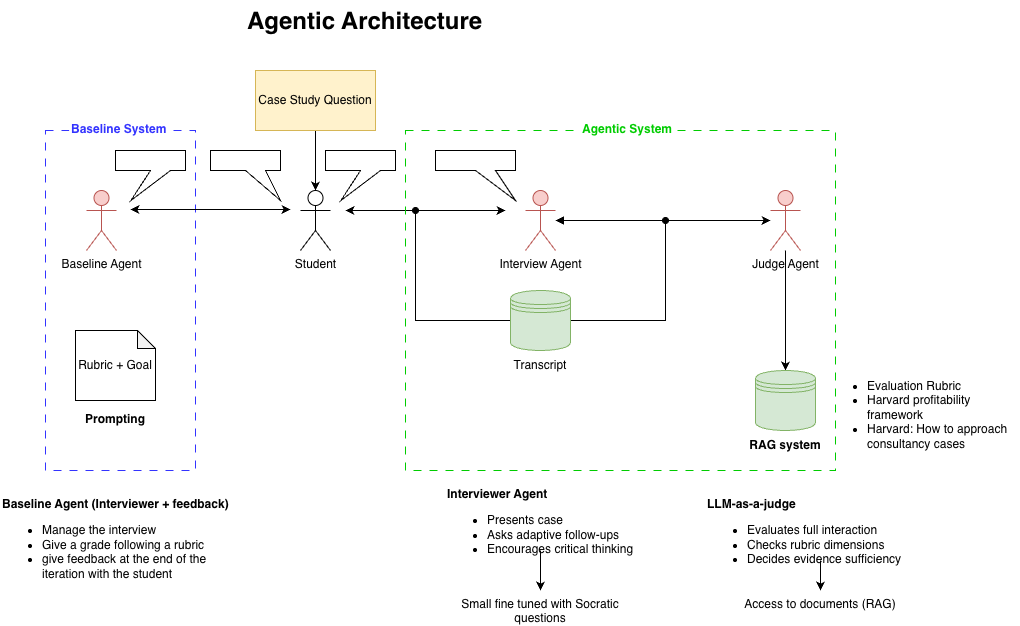

The diagram above was exported from draw.io. Its source (the exported page's mxGraphModel, read from the mxfile embedded in the PNG):
<mxGraphModel dx="1686" dy="560" grid="1" gridSize="10" guides="1" tooltips="1" connect="1" arrows="1" fold="1" page="0" pageScale="1" pageWidth="827" pageHeight="1169" math="0" shadow="0">
  <root>
    <mxCell id="0" />
    <mxCell id="1" parent="0" />
    <mxCell id="stFH1o6a8Ac0JfRLGPPZ-12" parent="1" style="text;whiteSpace=wrap;html=1;align=left;" value="&lt;div&gt;&lt;b&gt;Baseline Agent (Interviewer + feedback)&lt;/b&gt;&lt;/div&gt;&lt;ul&gt;&lt;li&gt;Manage the interview&lt;/li&gt;&lt;li&gt;Give a grade following a rubric&lt;/li&gt;&lt;li&gt;give feedback at the end of the iteration with the student&lt;/li&gt;&lt;/ul&gt;" vertex="1">
      <mxGeometry height="110" width="240" x="-340" y="920" as="geometry" />
    </mxCell>
    <mxCell id="stFH1o6a8Ac0JfRLGPPZ-45" parent="1" style="shape=umlActor;verticalLabelPosition=bottom;verticalAlign=top;html=1;outlineConnect=0;" value="Student" vertex="1">
      <mxGeometry height="60" width="30" x="-40" y="620" as="geometry" />
    </mxCell>
    <mxCell id="stFH1o6a8Ac0JfRLGPPZ-46" edge="1" parent="1" source="stFH1o6a8Ac0JfRLGPPZ-47" style="edgeStyle=orthogonalEdgeStyle;rounded=0;orthogonalLoop=1;jettySize=auto;html=1;" target="stFH1o6a8Ac0JfRLGPPZ-45" value="">
      <mxGeometry relative="1" as="geometry" />
    </mxCell>
    <mxCell id="stFH1o6a8Ac0JfRLGPPZ-47" parent="1" style="rounded=0;whiteSpace=wrap;html=1;fillColor=#fff2cc;strokeColor=#d6b656;" value="Case Study Question" vertex="1">
      <mxGeometry height="60" width="120" x="-85" y="500" as="geometry" />
    </mxCell>
    <mxCell id="stFH1o6a8Ac0JfRLGPPZ-84" edge="1" parent="1" source="stFH1o6a8Ac0JfRLGPPZ-48" style="edgeStyle=orthogonalEdgeStyle;rounded=0;orthogonalLoop=1;jettySize=auto;html=1;startArrow=block;startFill=1;" target="stFH1o6a8Ac0JfRLGPPZ-83" value="">
      <mxGeometry relative="1" as="geometry" />
    </mxCell>
    <mxCell id="stFH1o6a8Ac0JfRLGPPZ-48" parent="1" style="shape=umlActor;verticalLabelPosition=bottom;verticalAlign=top;html=1;outlineConnect=0;fillColor=#f8cecc;strokeColor=#b85450;" value="Interview Agent" vertex="1">
      <mxGeometry height="60" width="30" x="185" y="620" as="geometry" />
    </mxCell>
    <mxCell id="stFH1o6a8Ac0JfRLGPPZ-49" parent="1" style="shape=callout;whiteSpace=wrap;html=1;perimeter=calloutPerimeter;position2=0.22;" value="" vertex="1">
      <mxGeometry height="50" width="70" x="-15" y="580" as="geometry" />
    </mxCell>
    <mxCell id="stFH1o6a8Ac0JfRLGPPZ-50" parent="1" style="shape=callout;whiteSpace=wrap;html=1;perimeter=calloutPerimeter;position2=1;" value="" vertex="1">
      <mxGeometry height="50" width="80" x="95" y="580" as="geometry" />
    </mxCell>
    <mxCell id="stFH1o6a8Ac0JfRLGPPZ-51" edge="1" parent="1" style="endArrow=classic;startArrow=classic;html=1;rounded=0;" value="">
      <mxGeometry height="50" relative="1" width="50" as="geometry">
        <mxPoint x="5" y="640" as="sourcePoint" />
        <mxPoint x="165" y="640" as="targetPoint" />
      </mxGeometry>
    </mxCell>
    <mxCell id="stFH1o6a8Ac0JfRLGPPZ-85" edge="1" parent="1" source="stFH1o6a8Ac0JfRLGPPZ-58" style="edgeStyle=orthogonalEdgeStyle;rounded=0;orthogonalLoop=1;jettySize=auto;html=1;endArrow=oval;endFill=1;">
      <mxGeometry relative="1" as="geometry">
        <mxPoint x="74.99999999999955" y="640" as="targetPoint" />
      </mxGeometry>
    </mxCell>
    <mxCell id="stFH1o6a8Ac0JfRLGPPZ-86" edge="1" parent="1" source="stFH1o6a8Ac0JfRLGPPZ-58" style="edgeStyle=orthogonalEdgeStyle;rounded=0;orthogonalLoop=1;jettySize=auto;html=1;endArrow=oval;endFill=1;">
      <mxGeometry relative="1" as="geometry">
        <mxPoint x="324.99999999999955" y="650" as="targetPoint" />
      </mxGeometry>
    </mxCell>
    <mxCell id="stFH1o6a8Ac0JfRLGPPZ-58" parent="1" style="shape=datastore;whiteSpace=wrap;html=1;fillColor=#d5e8d4;strokeColor=#82b366;" value="" vertex="1">
      <mxGeometry height="60" width="60" x="170" y="720" as="geometry" />
    </mxCell>
    <mxCell id="stFH1o6a8Ac0JfRLGPPZ-59" parent="1" style="text;html=1;whiteSpace=wrap;strokeColor=none;fillColor=none;align=center;verticalAlign=middle;rounded=0;" value="Transcript" vertex="1">
      <mxGeometry height="30" width="80" x="160" y="780" as="geometry" />
    </mxCell>
    <mxCell id="stFH1o6a8Ac0JfRLGPPZ-78" parent="1" style="text;html=1;whiteSpace=wrap;overflow=hidden;rounded=0;" value="&lt;h1 style=&quot;margin-top: 0px;&quot;&gt;Agentic Architecture&lt;/h1&gt;" vertex="1">
      <mxGeometry height="120" width="260" x="-95" y="430" as="geometry" />
    </mxCell>
    <mxCell id="stFH1o6a8Ac0JfRLGPPZ-97" edge="1" parent="1" source="stFH1o6a8Ac0JfRLGPPZ-83" style="edgeStyle=orthogonalEdgeStyle;rounded=0;orthogonalLoop=1;jettySize=auto;html=1;entryX=0.5;entryY=0;entryDx=0;entryDy=0;" target="stFH1o6a8Ac0JfRLGPPZ-95">
      <mxGeometry relative="1" as="geometry" />
    </mxCell>
    <mxCell id="stFH1o6a8Ac0JfRLGPPZ-83" parent="1" style="shape=umlActor;verticalLabelPosition=bottom;verticalAlign=top;html=1;outlineConnect=0;fillColor=#f8cecc;strokeColor=#b85450;" value="Judge Agent" vertex="1">
      <mxGeometry height="60" width="30" x="430" y="620" as="geometry" />
    </mxCell>
    <mxCell id="stFH1o6a8Ac0JfRLGPPZ-114" edge="1" parent="1" source="stFH1o6a8Ac0JfRLGPPZ-87" style="edgeStyle=orthogonalEdgeStyle;rounded=0;orthogonalLoop=1;jettySize=auto;html=1;entryX=0.5;entryY=0;entryDx=0;entryDy=0;" target="stFH1o6a8Ac0JfRLGPPZ-89">
      <mxGeometry relative="1" as="geometry" />
    </mxCell>
    <mxCell id="stFH1o6a8Ac0JfRLGPPZ-87" parent="1" style="text;whiteSpace=wrap;html=1;" value="&lt;div&gt;&lt;b&gt;Interviewer Agent&amp;nbsp;&lt;/b&gt;&lt;/div&gt;&lt;ul&gt;&lt;li&gt;&lt;span style=&quot;background-color: transparent; color: light-dark(rgb(0, 0, 0), rgb(255, 255, 255));&quot;&gt;Presents case&lt;/span&gt;&lt;/li&gt;&lt;li&gt;&lt;span&gt;Asks adaptive follow-ups&lt;/span&gt;&lt;/li&gt;&lt;li&gt;&lt;span&gt;Encourages critical thinking&lt;/span&gt;&lt;/li&gt;&lt;/ul&gt;" vertex="1">
      <mxGeometry height="70" width="190" x="105" y="910" as="geometry" />
    </mxCell>
    <mxCell id="stFH1o6a8Ac0JfRLGPPZ-89" parent="1" style="text;whiteSpace=wrap;html=1;align=center;" value="&lt;div&gt;Small fine tuned with Socratic questions&lt;/div&gt;" vertex="1">
      <mxGeometry height="35" width="180" x="110" y="1020" as="geometry" />
    </mxCell>
    <mxCell id="stFH1o6a8Ac0JfRLGPPZ-92" parent="1" style="text;whiteSpace=wrap;html=1;align=center;" value="&lt;div&gt;Access to documents (RAG)&lt;/div&gt;" vertex="1">
      <mxGeometry height="35" width="180" x="390" y="1020" as="geometry" />
    </mxCell>
    <mxCell id="stFH1o6a8Ac0JfRLGPPZ-95" parent="1" style="shape=datastore;whiteSpace=wrap;html=1;fillColor=#d5e8d4;strokeColor=#82b366;" value="" vertex="1">
      <mxGeometry height="60" width="60" x="415" y="800" as="geometry" />
    </mxCell>
    <mxCell id="stFH1o6a8Ac0JfRLGPPZ-99" parent="1" style="rounded=0;whiteSpace=wrap;html=1;fillColor=none;dashed=1;dashPattern=8 8;strokeColor=#00CC00;movable=1;resizable=1;rotatable=1;deletable=1;editable=1;locked=0;connectable=1;" value="" vertex="1">
      <mxGeometry height="340" width="430" x="65" y="560" as="geometry" />
    </mxCell>
    <mxCell id="stFH1o6a8Ac0JfRLGPPZ-96" parent="1" style="text;html=1;whiteSpace=wrap;strokeColor=none;fillColor=none;align=center;verticalAlign=middle;rounded=0;" value="&lt;b&gt;RAG system&lt;/b&gt;" vertex="1">
      <mxGeometry height="30" width="80" x="405" y="860" as="geometry" />
    </mxCell>
    <mxCell id="stFH1o6a8Ac0JfRLGPPZ-98" parent="1" style="text;whiteSpace=wrap;html=1;" value="&lt;ul&gt;&lt;li&gt;&lt;span&gt;Evaluation Rubric&lt;/span&gt;&lt;/li&gt;&lt;li&gt;&lt;span&gt;Harvard profitability framework&lt;/span&gt;&lt;/li&gt;&lt;li&gt;&lt;span&gt;Harvard: How to approach consultancy cases&lt;/span&gt;&lt;/li&gt;&lt;/ul&gt;" vertex="1">
      <mxGeometry height="80" width="195" x="485" y="790" as="geometry" />
    </mxCell>
    <mxCell id="stFH1o6a8Ac0JfRLGPPZ-100" parent="1" style="text;whiteSpace=wrap;html=1;strokeColor=none;fontColor=#00CC00;fillColor=default;" value="&lt;div&gt;&lt;b&gt;Agentic System&lt;/b&gt;&lt;/div&gt;" vertex="1">
      <mxGeometry height="25" width="95" x="240" y="545" as="geometry" />
    </mxCell>
    <mxCell id="stFH1o6a8Ac0JfRLGPPZ-102" parent="1" style="shape=umlActor;verticalLabelPosition=bottom;verticalAlign=top;html=1;outlineConnect=0;fillColor=#f8cecc;strokeColor=#b85450;" value="Baseline Agent" vertex="1">
      <mxGeometry height="60" width="30" x="-254" y="620" as="geometry" />
    </mxCell>
    <mxCell id="stFH1o6a8Ac0JfRLGPPZ-104" parent="1" style="shape=callout;whiteSpace=wrap;html=1;perimeter=calloutPerimeter;position2=0.22;" value="" vertex="1">
      <mxGeometry height="50" width="70" x="-225" y="580" as="geometry" />
    </mxCell>
    <mxCell id="stFH1o6a8Ac0JfRLGPPZ-105" parent="1" style="shape=callout;whiteSpace=wrap;html=1;perimeter=calloutPerimeter;position2=1;" value="" vertex="1">
      <mxGeometry height="50" width="70" x="-130" y="580" as="geometry" />
    </mxCell>
    <mxCell id="stFH1o6a8Ac0JfRLGPPZ-107" parent="1" style="rounded=0;whiteSpace=wrap;html=1;fillColor=none;dashed=1;dashPattern=8 8;strokeColor=#3333FF;fontColor=#3333FF;" value="" vertex="1">
      <mxGeometry height="340" width="150" x="-295" y="560" as="geometry" />
    </mxCell>
    <mxCell id="stFH1o6a8Ac0JfRLGPPZ-108" parent="1" style="text;whiteSpace=wrap;html=1;strokeColor=none;fontColor=#3333FF;fillColor=default;" value="&lt;div&gt;&lt;b&gt;Baseline System&lt;/b&gt;&lt;/div&gt;" vertex="1">
      <mxGeometry height="25" width="102.5" x="-271.25" y="545" as="geometry" />
    </mxCell>
    <mxCell id="stFH1o6a8Ac0JfRLGPPZ-109" edge="1" parent="1" style="endArrow=classic;startArrow=classic;html=1;rounded=0;" value="">
      <mxGeometry height="50" relative="1" width="50" as="geometry">
        <mxPoint x="-210" y="639" as="sourcePoint" />
        <mxPoint x="-50" y="639" as="targetPoint" />
      </mxGeometry>
    </mxCell>
    <mxCell id="stFH1o6a8Ac0JfRLGPPZ-110" parent="1" style="shape=note;whiteSpace=wrap;html=1;backgroundOutline=1;darkOpacity=0.05;size=18;" value="Rubric + Goal" vertex="1">
      <mxGeometry height="70" width="80" x="-265" y="760" as="geometry" />
    </mxCell>
    <mxCell id="stFH1o6a8Ac0JfRLGPPZ-111" parent="1" style="text;whiteSpace=wrap;html=1;" value="&lt;span style=&quot;background-color: transparent; color: light-dark(rgb(0, 0, 0), rgb(255, 255, 255));&quot;&gt;&lt;b&gt;Prompting&lt;/b&gt;&lt;/span&gt;" vertex="1">
      <mxGeometry height="25" width="62.5" x="-257.5" y="835" as="geometry" />
    </mxCell>
    <mxCell id="stFH1o6a8Ac0JfRLGPPZ-115" edge="1" parent="1" source="stFH1o6a8Ac0JfRLGPPZ-88" style="edgeStyle=orthogonalEdgeStyle;rounded=0;orthogonalLoop=1;jettySize=auto;html=1;" target="stFH1o6a8Ac0JfRLGPPZ-92" value="">
      <mxGeometry relative="1" as="geometry" />
    </mxCell>
    <mxCell id="stFH1o6a8Ac0JfRLGPPZ-88" parent="1" style="text;whiteSpace=wrap;html=1;" value="&lt;div&gt;&lt;b&gt;LLM-as-a-judge&lt;/b&gt;&lt;/div&gt;&lt;ul&gt;&lt;li&gt;&lt;span&gt;Evaluates full interaction&lt;/span&gt;&lt;/li&gt;&lt;li&gt;&lt;span&gt;Checks rubric dimensions&lt;/span&gt;&lt;/li&gt;&lt;li&gt;&lt;span&gt;Decides evidence sufficiency&lt;/span&gt;&lt;/li&gt;&lt;/ul&gt;" vertex="1">
      <mxGeometry height="70" width="230" x="365" y="920" as="geometry" />
    </mxCell>
  </root>
</mxGraphModel>